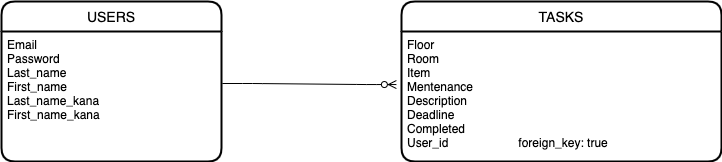

The diagram above was exported from draw.io. Its source (the exported page's mxGraphModel, read from the mxfile embedded in the PNG):
<mxGraphModel dx="1207" dy="547" grid="1" gridSize="10" guides="1" tooltips="1" connect="1" arrows="1" fold="1" page="1" pageScale="1" pageWidth="827" pageHeight="1169" math="0" shadow="0">
  <root>
    <mxCell id="0" />
    <mxCell id="1" parent="0" />
    <mxCell id="157" value="USERS" style="swimlane;childLayout=stackLayout;horizontal=1;startSize=30;horizontalStack=0;rounded=1;fontSize=14;fontStyle=0;strokeWidth=2;resizeParent=0;resizeLast=1;shadow=0;dashed=0;align=center;" parent="1" vertex="1">
      <mxGeometry x="40" y="40" width="220" height="160" as="geometry" />
    </mxCell>
    <mxCell id="158" value="Email&#10;Password&#10;Last_name&#10;First_name&#10;Last_name_kana&#10;First_name_kana" style="align=left;strokeColor=none;fillColor=none;spacingLeft=4;fontSize=12;verticalAlign=top;resizable=0;rotatable=0;part=1;" parent="157" vertex="1">
      <mxGeometry y="30" width="220" height="130" as="geometry" />
    </mxCell>
    <mxCell id="162" value="TASKS" style="swimlane;childLayout=stackLayout;horizontal=1;startSize=30;horizontalStack=0;rounded=1;fontSize=14;fontStyle=0;strokeWidth=2;resizeParent=0;resizeLast=1;shadow=0;dashed=0;align=center;" parent="1" vertex="1">
      <mxGeometry x="440" y="40" width="320" height="160" as="geometry" />
    </mxCell>
    <mxCell id="163" value="Floor&#10;Room&#10;Item&#10;Mentenance&#10;Description&#10;Deadline&#10;Completed&#10;User_id                     foreign_key: true" style="align=left;strokeColor=none;fillColor=none;spacingLeft=4;fontSize=12;verticalAlign=top;resizable=0;rotatable=0;part=1;" parent="162" vertex="1">
      <mxGeometry y="30" width="320" height="130" as="geometry" />
    </mxCell>
    <mxCell id="165" value="" style="edgeStyle=entityRelationEdgeStyle;fontSize=12;html=1;endArrow=ERzeroToMany;endFill=1;exitX=1.004;exitY=0.4;exitDx=0;exitDy=0;exitPerimeter=0;entryX=-0.016;entryY=0.408;entryDx=0;entryDy=0;entryPerimeter=0;" parent="1" source="158" target="163" edge="1">
      <mxGeometry width="100" height="100" relative="1" as="geometry">
        <mxPoint x="440" y="330" as="sourcePoint" />
        <mxPoint x="540" y="230" as="targetPoint" />
      </mxGeometry>
    </mxCell>
  </root>
</mxGraphModel>